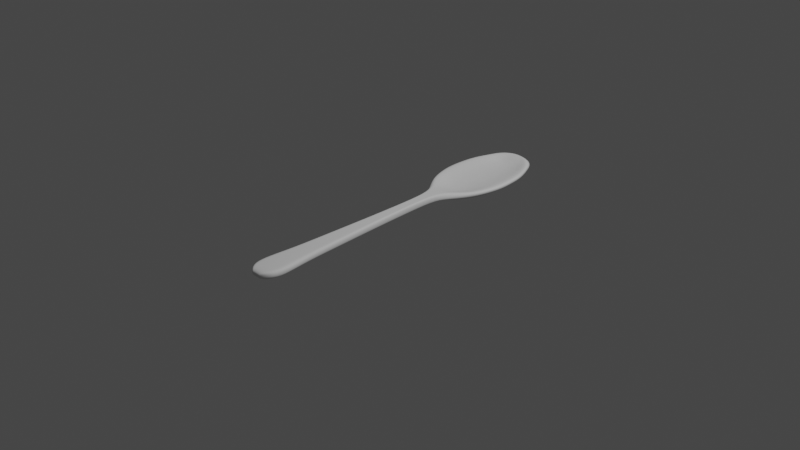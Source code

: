 # Source: spoon.blend  (saved by Blender 3.3.6; exported with 4.5.12 LTS)
import bpy
from mathutils import Matrix  # noqa: F401  (used for matrix-valued properties, if any)

bpy.ops.wm.read_factory_settings(use_empty=True)
scene = bpy.context.scene
scene.name = 'Scene'

# ---- collections
col_collection = bpy.data.collections.new('Collection'); scene.collection.children.link(col_collection)

# ---- world
world_world = bpy.data.worlds.new('World'); scene.world = world_world
world_world.use_nodes = True; world_world.node_tree.nodes.clear()
_N = world_world.node_tree.nodes; _L = world_world.node_tree.links
n0 = _N.new('ShaderNodeOutputWorld'); n0.name = 'World Output'; n0.location = (300, 300)
n1 = _N.new('ShaderNodeBackground'); n1.name = 'Background'; n1.location = (10, 300)
n1.inputs[0].default_value = (0.05088, 0.05088, 0.05088, 1.0)
_L.new(n1.outputs[0], n0.inputs[0])
n0.is_active_output = True
world_world.color = (0.05088, 0.05088, 0.05088)
world_world.use_sun_shadow = False
world_world.sun_shadow_jitter_overblur = 0.0

# ---- cameras
cam_camera = bpy.data.cameras.new('Camera')
cam_camera.clip_end = 100.0
cam_camera.ortho_scale = 7.314

# ---- lights
light_light = bpy.data.lights.new('Light', 'POINT')
light_light.transmission_factor = 0.0
light_light.energy = 1000.0
light_light.shadow_soft_size = 0.1
light_light.shadow_maximum_resolution = 0.006
light_light.use_absolute_resolution = True

# ---- meshes
me_plane = bpy.data.meshes.new('Plane')
me_plane.from_pydata([(-0.3966, -1.0, 0.0), (0.3966, -1.0, 0.0), (-0.7839, 1.0, 0.0), (0.7839, 1.0, 0.0), (-1.29, -0.947, 0.0), (1.29, -0.947, 0.0), (1.332, -0.8509, 0.0), (-1.332, -0.8509, 0.0), (1.0, -0.7042, 0.0), (-1.0, -0.7042, 0.0), (0.4531, 0.2339, 0.0), (-0.4531, 0.2339, 0.0), (-0.641, -0.2352, 0.0), (0.641, -0.2352, 0.0), (0.5077, -0.0006665, 0.0), (-0.5077, -0.0006665, 0.0), (-0.833, -0.4697, 0.0), (0.833, -0.4697, 0.0), (3.144, 0.6169, 0.0), (-3.144, 0.6169, 0.0), (-2.324, 0.4254, 0.0), (2.324, 0.4254, 0.0), (2.893, 0.8085, 0.0), (-2.893, 0.8085, 0.0), (2.221, 0.9042, 0.0), (-2.221, 0.9042, 0.0), (-3.061, 0.7127, 0.0), (3.061, 0.7127, 0.0), (2.865, 0.5212, 0.0), (-2.865, 0.5212, 0.0), (-1.154, 0.3296, 0.0), (1.154, 0.3296, 0.0), (-0.2587, -1.0, 0.0), (-0.5112, 1.0, 0.0), (-0.8414, -0.947, 0.0), (-0.869, -0.8509, 0.0), (-0.6522, -0.7042, 0.0), (-0.2955, 0.2339, 0.0), (-0.418, -0.2352, 0.0), (-0.3311, -0.0006665, 0.0), (-0.5433, -0.4697, 0.0), (-2.05, 0.6169, -0.05302), (-1.516, 0.4254, -0.05302), (-1.887, 0.8085, -0.05302), (-1.449, 0.9042, -0.05302), (-1.996, 0.7127, -0.05302), (-1.868, 0.5212, -0.05302), (-0.7524, 0.3296, 0.0), (0.22, -1.0, 0.0), (0.4349, 1.0, 0.0), (0.7157, -0.947, 0.0), (0.7392, -0.8509, 0.0), (0.5547, -0.7042, 0.0), (0.2514, 0.2339, 0.0), (0.3556, -0.2352, 0.0), (0.2817, -0.0006665, 0.0), (0.4621, -0.4697, 0.0), (1.744, 0.6169, -0.05302), (1.289, 0.4254, -0.05302), (1.605, 0.8085, -0.05302), (1.232, 0.9042, -0.05302), (1.698, 0.7127, -0.05302), (1.589, 0.5212, -0.05302), (0.64, 0.3296, 0.0), (-0.2127, 1.0, 0.0), (-0.3501, -0.947, 0.0), (-0.3616, -0.8509, 0.0), (-0.2714, -0.7042, 0.0), (-0.123, 0.2339, 0.0), (-0.1739, -0.2352, 0.0), (-0.1378, -0.0006665, 0.0), (-0.226, -0.4697, 0.0), (-0.8531, 0.6169, -0.07757), (-0.6307, 0.4254, -0.07757), (-0.785, 0.8085, -0.07757), (-0.6027, 0.9042, -0.07757), (-0.8305, 0.7127, -0.07757), (-0.7774, 0.5212, -0.07757), (-0.3131, 0.3296, 0.0), (-0.1076, -1.0, 0.0), (0.0562, -1.0, 0.0), (0.1111, 1.0, 0.0), (0.1828, -0.947, 0.0), (0.1888, -0.8509, 0.0), (0.1417, -0.7042, 0.0), (0.0642, 0.2339, 0.0), (0.09082, -0.2352, 0.0), (0.07194, -0.0006665, 0.0), (0.118, -0.4697, 0.0), (0.4455, 0.6169, -0.07757), (0.3293, 0.4254, -0.07757), (0.4099, 0.8085, -0.07757), (0.3147, 0.9042, -0.07757), (0.4336, 0.7127, -0.07757), (0.4059, 0.5212, -0.07757), (0.1635, 0.3296, 0.0), (1.775, 0.9521, 0.00309), (-1.755, 0.9521, 0.00309), (-1.141, 0.9521, -0.02806), (0.9891, 0.9521, -0.02806), (-0.469, 0.9521, -0.02806), (0.26, 0.9521, -0.02806)], [], [(99, 96, 3, 49), (48, 1, 5, 50), (50, 5, 6, 51), (51, 6, 8, 52), (55, 14, 10, 53), (56, 17, 13, 54), (54, 13, 14, 55), (52, 8, 17, 56), (62, 28, 18, 57), (63, 31, 21, 58), (61, 27, 22, 59), (59, 22, 24, 60), (57, 18, 27, 61), (58, 21, 28, 62), (53, 10, 31, 63), (11, 37, 47, 30), (20, 42, 46, 29), (19, 41, 45, 26), (23, 43, 44, 25), (26, 45, 43, 23), (30, 47, 42, 20), (29, 46, 41, 19), (9, 36, 40, 16), (12, 38, 39, 15), (16, 40, 38, 12), (15, 39, 37, 11), (7, 35, 36, 9), (4, 34, 35, 7), (0, 32, 34, 4), (97, 98, 33, 2), (85, 53, 63, 95), (90, 58, 62, 94), (89, 57, 61, 93), (91, 59, 60, 92), (93, 61, 59, 91), (95, 63, 58, 90), (94, 62, 57, 89), (84, 52, 56, 88), (86, 54, 55, 87), (88, 56, 54, 86), (87, 55, 53, 85), (83, 51, 52, 84), (82, 50, 51, 83), (80, 48, 50, 82), (101, 99, 49, 81), (98, 100, 64, 33), (32, 79, 65, 34), (34, 65, 66, 35), (35, 66, 67, 36), (39, 70, 68, 37), (40, 71, 69, 38), (38, 69, 70, 39), (36, 67, 71, 40), (46, 77, 72, 41), (47, 78, 73, 42), (45, 76, 74, 43), (43, 74, 75, 44), (41, 72, 76, 45), (42, 73, 77, 46), (37, 68, 78, 47), (100, 101, 81, 64), (79, 80, 82, 65), (65, 82, 83, 66), (66, 83, 84, 67), (70, 87, 85, 68), (71, 88, 86, 69), (69, 86, 87, 70), (67, 84, 88, 71), (77, 94, 89, 72), (78, 95, 90, 73), (76, 93, 91, 74), (74, 91, 92, 75), (72, 89, 93, 76), (73, 90, 94, 77), (68, 85, 95, 78), (75, 92, 101, 100), (44, 75, 100, 98), (92, 60, 99, 101), (25, 44, 98, 97), (60, 24, 96, 99), (33, 64, 81, 49, 3, 2)])
me_plane.polygons.foreach_set('use_smooth', [True] * 81)
_uv = me_plane.uv_layers.new(name='UVMap')
_uv.uv.foreach_set('vector', [0.7774, 0.9761, 1.0, 0.9761, 1.0, 1.0, 0.7774, 1.0, 0.7774, 0.0, 1.0, 0.0, 1.0, 0.02652, 0.7774, 0.02652, 0.7774, 0.02652, 1.0, 0.02652, 1.0, 0.07456, 0.7774, 0.07456, 0.7774, 0.07456, 1.0, 0.07456, 1.0, 0.1479, 0.7774, 0.1479, 0.7774, 0.4997, 1.0, 0.4997, 1.0, 0.6169, 0.7774, 0.6169, 0.7774, 0.2651, 1.0, 0.2651, 1.0, 0.3824, 0.7774, 0.3824, 0.7774, 0.3824, 1.0, 0.3824, 1.0, 0.4997, 0.7774, 0.4997, 0.7774, 0.1479, 1.0, 0.1479, 1.0, 0.2651, 0.7774, 0.2651, 0.7774, 0.7606, 1.0, 0.7606, 1.0, 0.8085, 0.7774, 0.8085, 0.7774, 0.6648, 1.0, 0.6648, 1.0, 0.7127, 0.7774, 0.7127, 0.7774, 0.8563, 1.0, 0.8563, 1.0, 0.9042, 0.7774, 0.9042, 0.7774, 0.9042, 1.0, 0.9042, 1.0, 0.9521, 0.7774, 0.9521, 0.7774, 0.8085, 1.0, 0.8085, 1.0, 0.8563, 0.7774, 0.8563, 0.7774, 0.7127, 1.0, 0.7127, 1.0, 0.7606, 0.7774, 0.7606, 0.7774, 0.6169, 1.0, 0.6169, 1.0, 0.6648, 0.7774, 0.6648, 0.0, 0.6169, 0.1739, 0.6169, 0.1739, 0.6648, 0.0, 0.6648, 0.0, 0.7127, 0.1739, 0.7127, 0.1739, 0.7606, 0.0, 0.7606, 0.0, 0.8085, 0.1739, 0.8085, 0.1739, 0.8563, 0.0, 0.8563, 0.0, 0.9042, 0.1739, 0.9042, 0.1739, 0.9521, 0.0, 0.9521, 0.0, 0.8563, 0.1739, 0.8563, 0.1739, 0.9042, 0.0, 0.9042, 0.0, 0.6648, 0.1739, 0.6648, 0.1739, 0.7127, 0.0, 0.7127, 0.0, 0.7606, 0.1739, 0.7606, 0.1739, 0.8085, 0.0, 0.8085, 0.0, 0.1479, 0.1739, 0.1479, 0.1739, 0.2651, 0.0, 0.2651, 0.0, 0.3824, 0.1739, 0.3824, 0.1739, 0.4997, 0.0, 0.4997, 0.0, 0.2651, 0.1739, 0.2651, 0.1739, 0.3824, 0.0, 0.3824, 0.0, 0.4997, 0.1739, 0.4997, 0.1739, 0.6169, 0.0, 0.6169, 0.0, 0.07456, 0.1739, 0.07456, 0.1739, 0.1479, 0.0, 0.1479, 0.0, 0.02652, 0.1739, 0.02652, 0.1739, 0.07456, 0.0, 0.07456, 0.0, 0.0, 0.1739, 0.0, 0.1739, 0.02652, 0.0, 0.02652, 0.0, 0.9761, 0.1739, 0.9761, 0.1739, 1.0, 0.0, 1.0, 0.5708, 0.6169, 0.7774, 0.6169, 0.7774, 0.6648, 0.5708, 0.6648, 0.5708, 0.7127, 0.7774, 0.7127, 0.7774, 0.7606, 0.5708, 0.7606, 0.5708, 0.8085, 0.7774, 0.8085, 0.7774, 0.8563, 0.5708, 0.8563, 0.5708, 0.9042, 0.7774, 0.9042, 0.7774, 0.9521, 0.5708, 0.9521, 0.5708, 0.8563, 0.7774, 0.8563, 0.7774, 0.9042, 0.5708, 0.9042, 0.5708, 0.6648, 0.7774, 0.6648, 0.7774, 0.7127, 0.5708, 0.7127, 0.5708, 0.7606, 0.7774, 0.7606, 0.7774, 0.8085, 0.5708, 0.8085, 0.5708, 0.1479, 0.7774, 0.1479, 0.7774, 0.2651, 0.5708, 0.2651, 0.5708, 0.3824, 0.7774, 0.3824, 0.7774, 0.4997, 0.5708, 0.4997, 0.5708, 0.2651, 0.7774, 0.2651, 0.7774, 0.3824, 0.5708, 0.3824, 0.5708, 0.4997, 0.7774, 0.4997, 0.7774, 0.6169, 0.5708, 0.6169, 0.5708, 0.07456, 0.7774, 0.07456, 0.7774, 0.1479, 0.5708, 0.1479, 0.5708, 0.02652, 0.7774, 0.02652, 0.7774, 0.07456, 0.5708, 0.07456, 0.5708, 0.0, 0.7774, 0.0, 0.7774, 0.02652, 0.5708, 0.02652, 0.5708, 0.9761, 0.7774, 0.9761, 0.7774, 1.0, 0.5708, 1.0, 0.1739, 0.9761, 0.3643, 0.9761, 0.3643, 1.0, 0.1739, 1.0, 0.1739, 0.0, 0.3643, 0.0, 0.3643, 0.02652, 0.1739, 0.02652, 0.1739, 0.02652, 0.3643, 0.02652, 0.3643, 0.07456, 0.1739, 0.07456, 0.1739, 0.07456, 0.3643, 0.07456, 0.3643, 0.1479, 0.1739, 0.1479, 0.1739, 0.4997, 0.3643, 0.4997, 0.3643, 0.6169, 0.1739, 0.6169, 0.1739, 0.2651, 0.3643, 0.2651, 0.3643, 0.3824, 0.1739, 0.3824, 0.1739, 0.3824, 0.3643, 0.3824, 0.3643, 0.4997, 0.1739, 0.4997, 0.1739, 0.1479, 0.3643, 0.1479, 0.3643, 0.2651, 0.1739, 0.2651, 0.1739, 0.7606, 0.3643, 0.7606, 0.3643, 0.8085, 0.1739, 0.8085, 0.1739, 0.6648, 0.3643, 0.6648, 0.3643, 0.7127, 0.1739, 0.7127, 0.1739, 0.8563, 0.3643, 0.8563, 0.3643, 0.9042, 0.1739, 0.9042, 0.1739, 0.9042, 0.3643, 0.9042, 0.3643, 0.9521, 0.1739, 0.9521, 0.1739, 0.8085, 0.3643, 0.8085, 0.3643, 0.8563, 0.1739, 0.8563, 0.1739, 0.7127, 0.3643, 0.7127, 0.3643, 0.7606, 0.1739, 0.7606, 0.1739, 0.6169, 0.3643, 0.6169, 0.3643, 0.6648, 0.1739, 0.6648, 0.3643, 0.9761, 0.5708, 0.9761, 0.5708, 1.0, 0.3643, 1.0, 0.3643, 0.0, 0.5708, 0.0, 0.5708, 0.02652, 0.3643, 0.02652, 0.3643, 0.02652, 0.5708, 0.02652, 0.5708, 0.07456, 0.3643, 0.07456, 0.3643, 0.07456, 0.5708, 0.07456, 0.5708, 0.1479, 0.3643, 0.1479, 0.3643, 0.4997, 0.5708, 0.4997, 0.5708, 0.6169, 0.3643, 0.6169, 0.3643, 0.2651, 0.5708, 0.2651, 0.5708, 0.3824, 0.3643, 0.3824, 0.3643, 0.3824, 0.5708, 0.3824, 0.5708, 0.4997, 0.3643, 0.4997, 0.3643, 0.1479, 0.5708, 0.1479, 0.5708, 0.2651, 0.3643, 0.2651, 0.3643, 0.7606, 0.5708, 0.7606, 0.5708, 0.8085, 0.3643, 0.8085, 0.3643, 0.6648, 0.5708, 0.6648, 0.5708, 0.7127, 0.3643, 0.7127, 0.3643, 0.8563, 0.5708, 0.8563, 0.5708, 0.9042, 0.3643, 0.9042, 0.3643, 0.9042, 0.5708, 0.9042, 0.5708, 0.9521, 0.3643, 0.9521, 0.3643, 0.8085, 0.5708, 0.8085, 0.5708, 0.8563, 0.3643, 0.8563, 0.3643, 0.7127, 0.5708, 0.7127, 0.5708, 0.7606, 0.3643, 0.7606, 0.3643, 0.6169, 0.5708, 0.6169, 0.5708, 0.6648, 0.3643, 0.6648, 0.3643, 0.9521, 0.5708, 0.9521, 0.5708, 0.9761, 0.3643, 0.9761, 0.1739, 0.9521, 0.3643, 0.9521, 0.3643, 0.9761, 0.1739, 0.9761, 0.5708, 0.9521, 0.7774, 0.9521, 0.7774, 0.9761, 0.5708, 0.9761, 0.0, 0.9521, 0.1739, 0.9521, 0.1739, 0.9761, 0.0, 0.9761, 0.7774, 0.9521, 1.0, 0.9521, 1.0, 0.9761, 0.7774, 0.9761, 0.1739, 1.0, 0.3643, 1.0, 0.5708, 1.0, 0.7774, 1.0, 1.0, 1.0, 0.0, 1.0])
me_plane.update()

# ---- objects
ob_light = bpy.data.objects.new('Light', light_light)
ob_camera = bpy.data.objects.new('Camera', cam_camera)
ob_empty = bpy.data.objects.new('Empty', None)
ob_plane = bpy.data.objects.new('Plane', me_plane)

# ---- transforms, parenting, visibility, modifiers, constraints
ob_light.location = (4.076, 1.005, 5.904)
ob_light.rotation_euler = (0.6503, 0.05522, 1.866)
ob_light.lock_rotations_4d = False
ob_light.empty_display_type = 'ARROWS'
ob_light.color = (0.0, 0.0, 0.0, 0.0)
ob_light.lineart.crease_threshold = 0.0
ob_camera.location = (7.359, -6.926, 4.958)
ob_camera.rotation_euler = (1.109, 0.0, 0.8149)
ob_camera.lock_rotations_4d = False
ob_camera.empty_display_type = 'ARROWS'
ob_camera.color = (0.0, 0.0, 0.0, 0.0)
ob_camera.display_type = 'WIRE'
ob_camera.lineart.crease_threshold = 0.0
ob_empty.location = (0.5, 0.0, -0.9967)
ob_empty.scale = (1.194, 1.194, 1.194)
ob_empty.empty_display_type = 'IMAGE'
ob_empty.empty_display_size = 5.0
ob_plane.location = (0.0, 0.0, 0.1272)
ob_plane.rotation_euler = (0.02932, -0.0, 0.0)
ob_plane.scale = (0.1229, 1.808, 1.0)
_m = ob_plane.modifiers.new('Solidify', 'SOLIDIFY')
_m.thickness = 0.075
_m = ob_plane.modifiers.new('Subdivision', 'SUBSURF')
_m.levels = 2

# ---- collection membership
col_collection.objects.link(ob_light)
col_collection.objects.link(ob_camera)
col_collection.objects.link(ob_empty)
col_collection.objects.link(ob_plane)

# ---- scene / render settings (as saved in the file)
scene.camera = ob_camera
scene.frame_start = 1; scene.frame_end = 250; scene.frame_set(1)
scene.render.engine = 'BLENDER_EEVEE_NEXT'
scene.cycles.sampling_pattern = 'TABULATED_SOBOL'
scene.cycles.use_light_tree = False
scene.view_settings.view_transform = 'Filmic'
bpy.context.view_layer.update()
